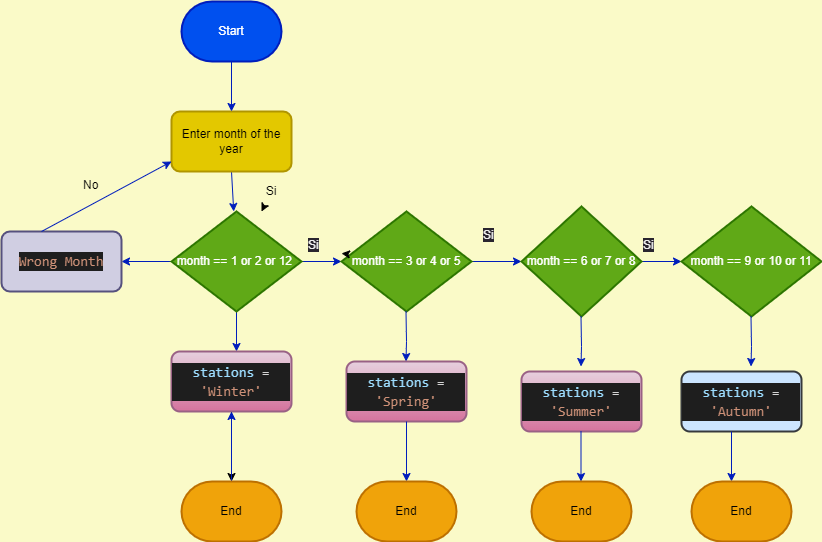

The diagram above was exported from draw.io. Its source (the exported page's mxGraphModel, read from the mxfile embedded in the PNG):
<mxGraphModel dx="616" dy="248" grid="1" gridSize="10" guides="1" tooltips="1" connect="1" arrows="1" fold="1" page="1" pageScale="1" pageWidth="850" pageHeight="1100" background="#FAFAC8" math="0" shadow="0">
  <root>
    <mxCell id="0" />
    <mxCell id="1" parent="0" />
    <mxCell id="2" value="Start" style="strokeWidth=2;html=1;shape=mxgraph.flowchart.terminator;whiteSpace=wrap;fillColor=#0050ef;fontColor=#ffffff;strokeColor=#001DBC;" parent="1" vertex="1">
      <mxGeometry x="210" y="10" width="100" height="60" as="geometry" />
    </mxCell>
    <mxCell id="8" style="edgeStyle=none;html=1;exitX=0.5;exitY=1;exitDx=0;exitDy=0;fillColor=#0050ef;strokeColor=#001DBC;" parent="1" source="4" target="7" edge="1">
      <mxGeometry relative="1" as="geometry" />
    </mxCell>
    <mxCell id="4" value="Enter month of the year" style="rounded=1;whiteSpace=wrap;html=1;arcSize=14;strokeWidth=2;fillColor=#e3c800;fontColor=#000000;strokeColor=#B09500;" parent="1" vertex="1">
      <mxGeometry x="200" y="120" width="120" height="60" as="geometry" />
    </mxCell>
    <mxCell id="6" value="" style="edgeStyle=none;orthogonalLoop=1;jettySize=auto;html=1;exitX=0.5;exitY=1;exitDx=0;exitDy=0;exitPerimeter=0;entryX=0.5;entryY=0;entryDx=0;entryDy=0;fillColor=#0050ef;strokeColor=#001DBC;" parent="1" source="2" target="4" edge="1">
      <mxGeometry width="100" relative="1" as="geometry">
        <mxPoint x="220" y="90" as="sourcePoint" />
        <mxPoint x="260" y="100" as="targetPoint" />
        <Array as="points" />
      </mxGeometry>
    </mxCell>
    <mxCell id="10" style="edgeStyle=none;html=1;exitX=1;exitY=0.5;exitDx=0;exitDy=0;exitPerimeter=0;fillColor=#0050ef;strokeColor=#001DBC;" parent="1" source="7" edge="1">
      <mxGeometry relative="1" as="geometry">
        <mxPoint x="370" y="270" as="targetPoint" />
      </mxGeometry>
    </mxCell>
    <mxCell id="19" style="edgeStyle=none;html=1;exitX=0.5;exitY=1;exitDx=0;exitDy=0;exitPerimeter=0;fillColor=#0050ef;strokeColor=#001DBC;" parent="1" source="7" edge="1">
      <mxGeometry relative="1" as="geometry">
        <mxPoint x="265" y="360" as="targetPoint" />
      </mxGeometry>
    </mxCell>
    <mxCell id="27" style="edgeStyle=none;html=1;exitX=0;exitY=0.5;exitDx=0;exitDy=0;exitPerimeter=0;fillColor=#0050ef;strokeColor=#001DBC;" parent="1" source="7" edge="1">
      <mxGeometry relative="1" as="geometry">
        <mxPoint x="150" y="270" as="targetPoint" />
      </mxGeometry>
    </mxCell>
    <mxCell id="7" value="month == 1 or 2 or 12&amp;nbsp;" style="strokeWidth=2;html=1;shape=mxgraph.flowchart.decision;whiteSpace=wrap;fillColor=#60a917;fontColor=#ffffff;strokeColor=#2D7600;" parent="1" vertex="1">
      <mxGeometry x="200" y="220" width="130" height="100" as="geometry" />
    </mxCell>
    <mxCell id="44" value="" style="edgeStyle=none;html=1;" parent="1" source="9" target="7" edge="1">
      <mxGeometry relative="1" as="geometry" />
    </mxCell>
    <mxCell id="9" value="Si" style="text;strokeColor=none;align=center;fillColor=none;html=1;verticalAlign=middle;whiteSpace=wrap;rounded=0;" parent="1" vertex="1">
      <mxGeometry x="270" y="185" width="60" height="30" as="geometry" />
    </mxCell>
    <mxCell id="12" style="edgeStyle=none;html=1;exitX=1;exitY=0.5;exitDx=0;exitDy=0;exitPerimeter=0;fillColor=#0050ef;strokeColor=#001DBC;" parent="1" source="11" edge="1">
      <mxGeometry relative="1" as="geometry">
        <mxPoint x="550" y="270" as="targetPoint" />
      </mxGeometry>
    </mxCell>
    <mxCell id="11" value="month == 3 or 4 or 5" style="strokeWidth=2;html=1;shape=mxgraph.flowchart.decision;whiteSpace=wrap;fillColor=#60a917;fontColor=#ffffff;strokeColor=#2D7600;" parent="1" vertex="1">
      <mxGeometry x="370" y="220" width="130" height="100" as="geometry" />
    </mxCell>
    <mxCell id="45" value="" style="edgeStyle=none;html=1;" parent="1" source="13" target="11" edge="1">
      <mxGeometry relative="1" as="geometry" />
    </mxCell>
    <mxCell id="13" value="&lt;span style=&quot;color: rgb(240, 240, 240); font-family: Helvetica; font-size: 12px; font-style: normal; font-variant-ligatures: normal; font-variant-caps: normal; font-weight: 400; letter-spacing: normal; orphans: 2; text-align: center; text-indent: 0px; text-transform: none; widows: 2; word-spacing: 0px; -webkit-text-stroke-width: 0px; background-color: rgb(42, 37, 47); text-decoration-thickness: initial; text-decoration-style: initial; text-decoration-color: initial; float: none; display: inline !important;&quot;&gt;Si&lt;/span&gt;" style="text;whiteSpace=wrap;html=1;" parent="1" vertex="1">
      <mxGeometry x="335" y="240" width="40" height="40" as="geometry" />
    </mxCell>
    <mxCell id="14" value="&lt;span style=&quot;color: rgb(240, 240, 240); font-family: Helvetica; font-size: 12px; font-style: normal; font-variant-ligatures: normal; font-variant-caps: normal; font-weight: 400; letter-spacing: normal; orphans: 2; text-align: center; text-indent: 0px; text-transform: none; widows: 2; word-spacing: 0px; -webkit-text-stroke-width: 0px; background-color: rgb(42, 37, 47); text-decoration-thickness: initial; text-decoration-style: initial; text-decoration-color: initial; float: none; display: inline !important;&quot;&gt;Si&lt;/span&gt;" style="text;whiteSpace=wrap;html=1;" parent="1" vertex="1">
      <mxGeometry x="510" y="230" width="40" height="40" as="geometry" />
    </mxCell>
    <mxCell id="16" style="edgeStyle=none;html=1;exitX=1;exitY=0.5;exitDx=0;exitDy=0;exitPerimeter=0;fillColor=#0050ef;strokeColor=#001DBC;" parent="1" source="15" target="17" edge="1">
      <mxGeometry relative="1" as="geometry">
        <mxPoint x="720" y="270" as="targetPoint" />
      </mxGeometry>
    </mxCell>
    <mxCell id="15" value="month == 6 or 7 or 8" style="strokeWidth=2;html=1;shape=mxgraph.flowchart.decision;whiteSpace=wrap;fillColor=#60a917;fontColor=#ffffff;strokeColor=#2D7600;" parent="1" vertex="1">
      <mxGeometry x="550" y="215" width="120" height="110" as="geometry" />
    </mxCell>
    <mxCell id="17" value="month == 9 or 10 or 11" style="strokeWidth=2;html=1;shape=mxgraph.flowchart.decision;whiteSpace=wrap;fillColor=#60a917;fontColor=#ffffff;strokeColor=#2D7600;" parent="1" vertex="1">
      <mxGeometry x="710" y="215" width="140" height="110" as="geometry" />
    </mxCell>
    <mxCell id="18" value="&lt;span style=&quot;color: rgb(240, 240, 240); font-family: Helvetica; font-size: 12px; font-style: normal; font-variant-ligatures: normal; font-variant-caps: normal; font-weight: 400; letter-spacing: normal; orphans: 2; text-align: center; text-indent: 0px; text-transform: none; widows: 2; word-spacing: 0px; -webkit-text-stroke-width: 0px; background-color: rgb(42, 37, 47); text-decoration-thickness: initial; text-decoration-style: initial; text-decoration-color: initial; float: none; display: inline !important;&quot;&gt;Si&lt;/span&gt;" style="text;whiteSpace=wrap;html=1;" parent="1" vertex="1">
      <mxGeometry x="670" y="240" width="40" height="40" as="geometry" />
    </mxCell>
    <mxCell id="20" style="edgeStyle=none;html=1;exitX=0.5;exitY=1;exitDx=0;exitDy=0;exitPerimeter=0;fillColor=#0050ef;strokeColor=#001DBC;" parent="1" edge="1">
      <mxGeometry relative="1" as="geometry">
        <mxPoint x="434.5" y="370" as="targetPoint" />
        <mxPoint x="434.5" y="320" as="sourcePoint" />
        <Array as="points">
          <mxPoint x="435" y="350" />
        </Array>
      </mxGeometry>
    </mxCell>
    <mxCell id="21" style="edgeStyle=none;html=1;exitX=0.5;exitY=1;exitDx=0;exitDy=0;exitPerimeter=0;fillColor=#0050ef;strokeColor=#001DBC;" parent="1" edge="1">
      <mxGeometry relative="1" as="geometry">
        <mxPoint x="609.5" y="375" as="targetPoint" />
        <mxPoint x="609.5" y="325" as="sourcePoint" />
        <Array as="points">
          <mxPoint x="610" y="355" />
        </Array>
      </mxGeometry>
    </mxCell>
    <mxCell id="22" style="edgeStyle=none;html=1;exitX=0.5;exitY=1;exitDx=0;exitDy=0;exitPerimeter=0;fillColor=#0050ef;strokeColor=#001DBC;" parent="1" edge="1">
      <mxGeometry relative="1" as="geometry">
        <mxPoint x="779.5" y="375" as="targetPoint" />
        <mxPoint x="779.5" y="325" as="sourcePoint" />
        <Array as="points">
          <mxPoint x="780" y="355" />
        </Array>
      </mxGeometry>
    </mxCell>
    <mxCell id="33" style="edgeStyle=none;html=1;exitX=0.5;exitY=1;exitDx=0;exitDy=0;" parent="1" source="23" edge="1">
      <mxGeometry relative="1" as="geometry">
        <mxPoint x="260" y="490" as="targetPoint" />
      </mxGeometry>
    </mxCell>
    <mxCell id="23" value="&lt;div style=&quot;color: rgb(212, 212, 212); background-color: rgb(30, 30, 30); font-family: Consolas, &amp;quot;Courier New&amp;quot;, monospace; font-size: 14px; line-height: 19px;&quot;&gt;&lt;span style=&quot;color: #9cdcfe;&quot;&gt;stations&lt;/span&gt; = &lt;span style=&quot;color: #ce9178;&quot;&gt;'Winter'&lt;/span&gt;&lt;/div&gt;" style="rounded=1;whiteSpace=wrap;html=1;arcSize=14;strokeWidth=2;fillColor=#e6d0de;gradientColor=#d5739d;strokeColor=#996185;" parent="1" vertex="1">
      <mxGeometry x="200" y="360" width="120" height="60" as="geometry" />
    </mxCell>
    <mxCell id="24" value="&lt;div style=&quot;color: rgb(212, 212, 212); background-color: rgb(30, 30, 30); font-family: Consolas, &amp;quot;Courier New&amp;quot;, monospace; font-size: 14px; line-height: 19px;&quot;&gt;&lt;div style=&quot;line-height: 19px;&quot;&gt;&lt;span style=&quot;color: #9cdcfe;&quot;&gt;stations&lt;/span&gt; = &lt;span style=&quot;color: #ce9178;&quot;&gt;'Spring'&lt;/span&gt;&lt;/div&gt;&lt;/div&gt;" style="rounded=1;whiteSpace=wrap;html=1;arcSize=14;strokeWidth=2;fillColor=#e6d0de;gradientColor=#d5739d;strokeColor=#996185;" parent="1" vertex="1">
      <mxGeometry x="375" y="370" width="120" height="60" as="geometry" />
    </mxCell>
    <mxCell id="25" value="&lt;div style=&quot;color: rgb(212, 212, 212); background-color: rgb(30, 30, 30); font-family: Consolas, &amp;quot;Courier New&amp;quot;, monospace; font-size: 14px; line-height: 19px;&quot;&gt;&lt;div style=&quot;line-height: 19px;&quot;&gt;&lt;div style=&quot;line-height: 19px;&quot;&gt;&lt;span style=&quot;color: #9cdcfe;&quot;&gt;stations&lt;/span&gt; = &lt;span style=&quot;color: #ce9178;&quot;&gt;'Summer'&lt;/span&gt;&lt;/div&gt;&lt;/div&gt;&lt;/div&gt;" style="rounded=1;whiteSpace=wrap;html=1;arcSize=14;strokeWidth=2;fillColor=#e6d0de;gradientColor=#d5739d;strokeColor=#996185;" parent="1" vertex="1">
      <mxGeometry x="550" y="380" width="120" height="60" as="geometry" />
    </mxCell>
    <mxCell id="26" value="&lt;div style=&quot;color: rgb(212, 212, 212); background-color: rgb(30, 30, 30); font-family: Consolas, &amp;quot;Courier New&amp;quot;, monospace; font-size: 14px; line-height: 19px;&quot;&gt;&lt;div style=&quot;line-height: 19px;&quot;&gt;&lt;div style=&quot;line-height: 19px;&quot;&gt;&lt;div style=&quot;line-height: 19px;&quot;&gt;&lt;span style=&quot;color: #9cdcfe;&quot;&gt;stations&lt;/span&gt; = &lt;span style=&quot;color: #ce9178;&quot;&gt;'Autumn'&lt;/span&gt;&lt;/div&gt;&lt;/div&gt;&lt;/div&gt;&lt;/div&gt;" style="rounded=1;whiteSpace=wrap;html=1;arcSize=14;strokeWidth=2;fillColor=#cce5ff;strokeColor=#36393d;" parent="1" vertex="1">
      <mxGeometry x="710" y="380" width="120" height="60" as="geometry" />
    </mxCell>
    <mxCell id="28" value="&lt;div style=&quot;text-align: center;&quot;&gt;&lt;span style=&quot;background-color: initial;&quot;&gt;No&lt;/span&gt;&lt;/div&gt;" style="text;whiteSpace=wrap;html=1;" parent="1" vertex="1">
      <mxGeometry x="110" y="180" width="40" height="40" as="geometry" />
    </mxCell>
    <mxCell id="30" value="&lt;div style=&quot;color: rgb(212, 212, 212); background-color: rgb(30, 30, 30); font-family: Consolas, &amp;quot;Courier New&amp;quot;, monospace; font-size: 14px; line-height: 19px;&quot;&gt;&lt;div style=&quot;line-height: 19px;&quot;&gt;&lt;span style=&quot;color: #ce9178;&quot;&gt;Wrong Month&lt;/span&gt;&lt;/div&gt;&lt;/div&gt;" style="rounded=1;whiteSpace=wrap;html=1;arcSize=14;strokeWidth=2;fillColor=#d0cee2;strokeColor=#56517e;" parent="1" vertex="1">
      <mxGeometry x="30" y="240" width="120" height="60" as="geometry" />
    </mxCell>
    <mxCell id="32" value="" style="endArrow=classic;html=1;fillColor=#0050ef;strokeColor=#001DBC;" parent="1" edge="1">
      <mxGeometry width="50" height="50" relative="1" as="geometry">
        <mxPoint x="70" y="240" as="sourcePoint" />
        <mxPoint x="200" y="170" as="targetPoint" />
      </mxGeometry>
    </mxCell>
    <mxCell id="34" style="edgeStyle=none;html=1;exitX=0.5;exitY=1;exitDx=0;exitDy=0;fillColor=#0050ef;strokeColor=#001DBC;" parent="1" source="24" edge="1">
      <mxGeometry relative="1" as="geometry">
        <mxPoint x="435" y="490" as="targetPoint" />
        <mxPoint x="434.5" y="420" as="sourcePoint" />
      </mxGeometry>
    </mxCell>
    <mxCell id="35" style="edgeStyle=none;html=1;exitX=0.5;exitY=1;exitDx=0;exitDy=0;fillColor=#0050ef;strokeColor=#001DBC;" parent="1" edge="1">
      <mxGeometry relative="1" as="geometry">
        <mxPoint x="760" y="490" as="targetPoint" />
        <mxPoint x="760" y="440" as="sourcePoint" />
      </mxGeometry>
    </mxCell>
    <mxCell id="36" style="edgeStyle=none;html=1;exitX=0.5;exitY=1;exitDx=0;exitDy=0;fillColor=#0050ef;strokeColor=#001DBC;" parent="1" edge="1">
      <mxGeometry relative="1" as="geometry">
        <mxPoint x="609.5" y="490" as="targetPoint" />
        <mxPoint x="609.5" y="440" as="sourcePoint" />
      </mxGeometry>
    </mxCell>
    <mxCell id="46" value="" style="edgeStyle=none;html=1;fillColor=#0050ef;strokeColor=#001DBC;" parent="1" source="37" target="23" edge="1">
      <mxGeometry relative="1" as="geometry" />
    </mxCell>
    <mxCell id="37" value="End" style="strokeWidth=2;html=1;shape=mxgraph.flowchart.terminator;whiteSpace=wrap;fillColor=#f0a30a;fontColor=#000000;strokeColor=#BD7000;" parent="1" vertex="1">
      <mxGeometry x="210" y="490" width="100" height="60" as="geometry" />
    </mxCell>
    <mxCell id="39" value="End" style="strokeWidth=2;html=1;shape=mxgraph.flowchart.terminator;whiteSpace=wrap;fillColor=#f0a30a;fontColor=#000000;strokeColor=#BD7000;" parent="1" vertex="1">
      <mxGeometry x="720" y="490" width="100" height="60" as="geometry" />
    </mxCell>
    <mxCell id="40" value="End" style="strokeWidth=2;html=1;shape=mxgraph.flowchart.terminator;whiteSpace=wrap;fillColor=#f0a30a;fontColor=#000000;strokeColor=#BD7000;" parent="1" vertex="1">
      <mxGeometry x="560" y="490" width="100" height="60" as="geometry" />
    </mxCell>
    <mxCell id="41" value="End" style="strokeWidth=2;html=1;shape=mxgraph.flowchart.terminator;whiteSpace=wrap;fillColor=#f0a30a;fontColor=#000000;strokeColor=#BD7000;" parent="1" vertex="1">
      <mxGeometry x="385" y="490" width="100" height="60" as="geometry" />
    </mxCell>
  </root>
</mxGraphModel>